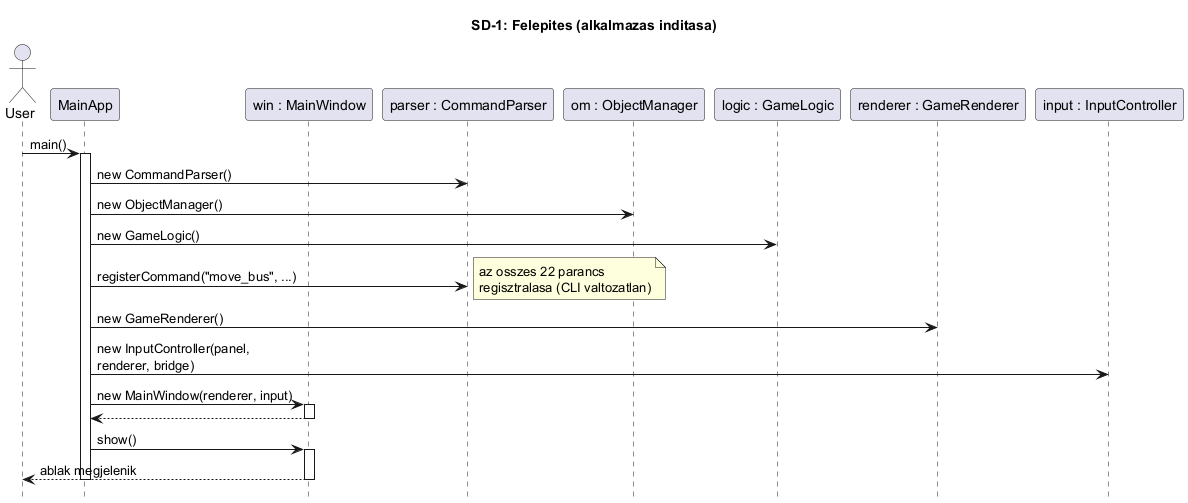

The diagram above was rendered by PlantUML. Its source (embedded in the PNG):
@startuml
title SD-1: Felepites (alkalmazas inditasa)
hide footbox
skinparam maxMessageSize 200

actor User
participant "MainApp" as M
participant "win : MainWindow" as W
participant "parser : CommandParser" as P
participant "om : ObjectManager" as OM
participant "logic : GameLogic" as L
participant "renderer : GameRenderer" as R
participant "input : InputController" as IC

User -> M : main()
activate M

M -> P : new CommandParser()
M -> OM : new ObjectManager()
M -> L : new GameLogic()
M -> P : registerCommand("move_bus", ...)
note right
  az osszes 22 parancs
  regisztralasa (CLI valtozatlan)
end note

M -> R : new GameRenderer()
M -> IC : new InputController(panel, renderer, bridge)

M -> W : new MainWindow(renderer, input)
activate W
W --> M
deactivate W

M -> W : show()
activate W
W --> User : ablak megjelenik
deactivate W

deactivate M

@enduml